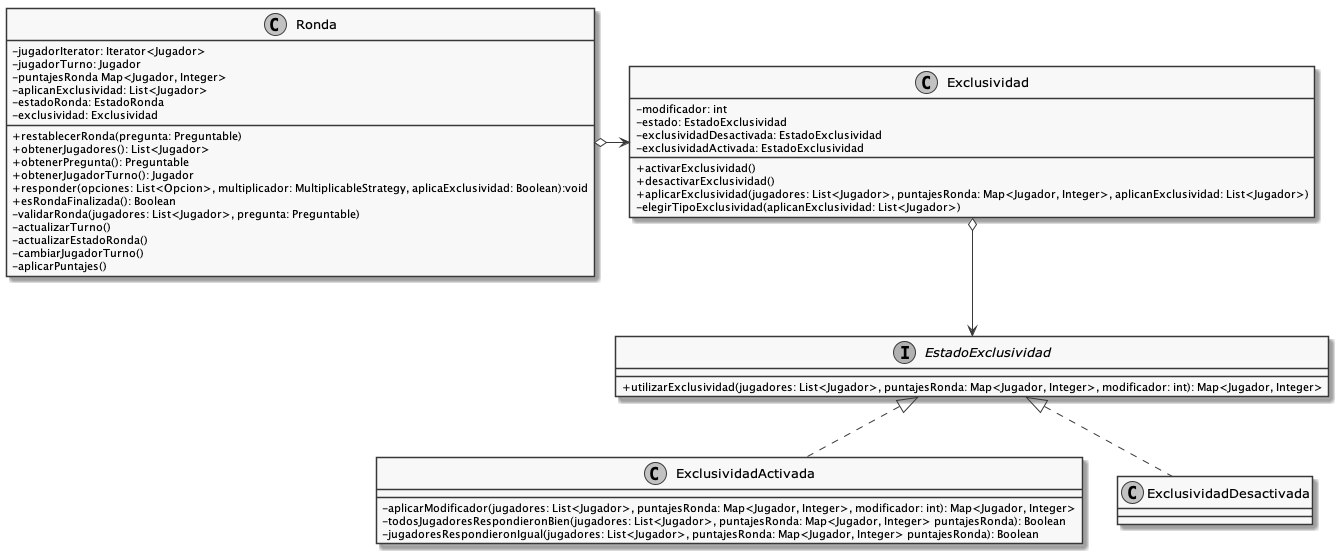

The diagram above was rendered by PlantUML. Its source (embedded in the PNG):
@startuml
!include vista.iuml

class Ronda{
    - jugadorIterator: Iterator<Jugador>
    - jugadorTurno: Jugador
    - puntajesRonda Map<Jugador, Integer>
    - aplicanExclusividad: List<Jugador>
    - estadoRonda: EstadoRonda
    - exclusividad: Exclusividad
    + restablecerRonda(pregunta: Preguntable)
    + obtenerJugadores(): List<Jugador>
    + obtenerPregunta(): Preguntable
    + obtenerJugadorTurno(): Jugador
    + responder(opciones: List<Opcion>, multiplicador: MultiplicableStrategy, aplicaExclusividad: Boolean):void
    + esRondaFinalizada(): Boolean
    - validarRonda(jugadores: List<Jugador>, pregunta: Preguntable)
    - actualizarTurno()
    - actualizarEstadoRonda()
    - cambiarJugadorTurno()
    - aplicarPuntajes()
}

class Exclusividad{
    - modificador: int
    - estado: EstadoExclusividad
    - exclusividadDesactivada: EstadoExclusividad
    - exclusividadActivada: EstadoExclusividad
    + activarExclusividad()
    + desactivarExclusividad()
    + aplicarExclusividad(jugadores: List<Jugador>, puntajesRonda: Map<Jugador, Integer>, aplicanExclusividad: List<Jugador>)
    - elegirTipoExclusividad(aplicanExclusividad: List<Jugador>)
}

interface EstadoExclusividad{
    + utilizarExclusividad(jugadores: List<Jugador>, puntajesRonda: Map<Jugador, Integer>, modificador: int): Map<Jugador, Integer>
}

class ExclusividadActivada{
    - aplicarModificador(jugadores: List<Jugador>, puntajesRonda: Map<Jugador, Integer>, modificador: int): Map<Jugador, Integer>
    - todosJugadoresRespondieronBien(jugadores: List<Jugador>, puntajesRonda: Map<Jugador, Integer> puntajesRonda): Boolean
    - jugadoresRespondieronIgual(jugadores: List<Jugador>, puntajesRonda: Map<Jugador, Integer> puntajesRonda): Boolean
}

class ExclusividadDesactivada{

}

Ronda o-right-> Exclusividad
Exclusividad o--> EstadoExclusividad
EstadoExclusividad <|.. ExclusividadActivada
EstadoExclusividad <|.. ExclusividadDesactivada
@enduml